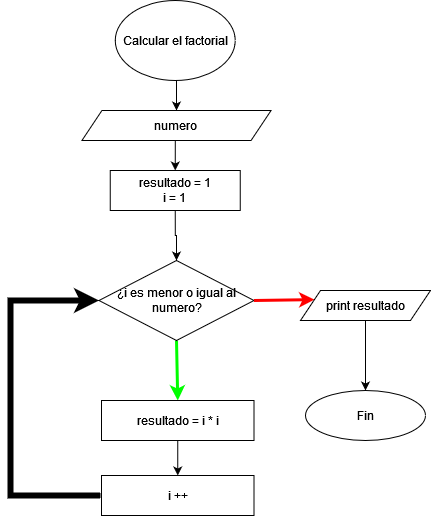

The diagram above was exported from draw.io. Its source (the exported page's mxGraphModel, read from the mxfile embedded in the PNG):
<mxGraphModel dx="880" dy="462" grid="1" gridSize="10" guides="1" tooltips="1" connect="1" arrows="1" fold="1" page="1" pageScale="1" pageWidth="827" pageHeight="1169" math="0" shadow="0">
  <root>
    <mxCell id="WIyWlLk6GJQsqaUBKTNV-0" />
    <mxCell id="WIyWlLk6GJQsqaUBKTNV-1" parent="WIyWlLk6GJQsqaUBKTNV-0" />
    <mxCell id="d5LpfFYR-azkWWy9XSus-34" value="" style="endArrow=classic;html=1;rounded=0;exitX=0.5;exitY=1;exitDx=0;exitDy=0;entryX=0.5;entryY=0;entryDx=0;entryDy=0;strokeColor=#00ff00;strokeWidth=3;" parent="WIyWlLk6GJQsqaUBKTNV-1" source="d5LpfFYR-azkWWy9XSus-33" target="d5LpfFYR-azkWWy9XSus-38" edge="1">
      <mxGeometry width="50" height="50" relative="1" as="geometry">
        <mxPoint x="366.25" y="450" as="sourcePoint" />
        <mxPoint x="365" y="530" as="targetPoint" />
      </mxGeometry>
    </mxCell>
    <mxCell id="r-up1aRyQQMcvJLhXlGv-12" style="edgeStyle=orthogonalEdgeStyle;rounded=0;orthogonalLoop=1;jettySize=auto;html=1;exitX=0.5;exitY=1;exitDx=0;exitDy=0;entryX=0.5;entryY=0;entryDx=0;entryDy=0;" edge="1" parent="WIyWlLk6GJQsqaUBKTNV-1" source="d5LpfFYR-azkWWy9XSus-38" target="r-up1aRyQQMcvJLhXlGv-11">
      <mxGeometry relative="1" as="geometry" />
    </mxCell>
    <mxCell id="d5LpfFYR-azkWWy9XSus-38" value="resultado = i * i " style="rounded=0;whiteSpace=wrap;html=1;" parent="WIyWlLk6GJQsqaUBKTNV-1" vertex="1">
      <mxGeometry x="291" y="470" width="152.5" height="40" as="geometry" />
    </mxCell>
    <mxCell id="d5LpfFYR-azkWWy9XSus-33" value="¿i es menor o igual al numero?" style="rhombus;whiteSpace=wrap;html=1;" parent="WIyWlLk6GJQsqaUBKTNV-1" vertex="1">
      <mxGeometry x="288.5" y="330" width="155" height="80" as="geometry" />
    </mxCell>
    <mxCell id="d5LpfFYR-azkWWy9XSus-41" value="" style="endArrow=classic;html=1;rounded=0;entryX=0;entryY=0.5;entryDx=0;entryDy=0;strokeWidth=6;" parent="WIyWlLk6GJQsqaUBKTNV-1" target="d5LpfFYR-azkWWy9XSus-33" edge="1">
      <mxGeometry width="50" height="50" relative="1" as="geometry">
        <mxPoint x="290" y="565" as="sourcePoint" />
        <mxPoint x="200" y="320" as="targetPoint" />
        <Array as="points">
          <mxPoint x="200" y="565" />
          <mxPoint x="200" y="370" />
        </Array>
      </mxGeometry>
    </mxCell>
    <mxCell id="d5LpfFYR-azkWWy9XSus-42" value="" style="endArrow=classic;html=1;rounded=0;exitX=1;exitY=0.5;exitDx=0;exitDy=0;strokeColor=#ff0000;strokeWidth=3;entryX=0;entryY=0.25;entryDx=0;entryDy=0;" parent="WIyWlLk6GJQsqaUBKTNV-1" source="d5LpfFYR-azkWWy9XSus-33" target="r-up1aRyQQMcvJLhXlGv-13" edge="1">
      <mxGeometry width="50" height="50" relative="1" as="geometry">
        <mxPoint x="440" y="480" as="sourcePoint" />
        <mxPoint x="510" y="370" as="targetPoint" />
        <Array as="points" />
      </mxGeometry>
    </mxCell>
    <mxCell id="r-up1aRyQQMcvJLhXlGv-3" style="edgeStyle=orthogonalEdgeStyle;rounded=0;orthogonalLoop=1;jettySize=auto;html=1;exitX=0.5;exitY=1;exitDx=0;exitDy=0;entryX=0.5;entryY=0;entryDx=0;entryDy=0;" edge="1" parent="WIyWlLk6GJQsqaUBKTNV-1" source="rukO9EnuRCfB5Mei9tq8-0" target="r-up1aRyQQMcvJLhXlGv-7">
      <mxGeometry relative="1" as="geometry">
        <mxPoint x="364.75" y="180" as="targetPoint" />
      </mxGeometry>
    </mxCell>
    <mxCell id="rukO9EnuRCfB5Mei9tq8-0" value="Calcular el factorial" style="ellipse;whiteSpace=wrap;html=1;" parent="WIyWlLk6GJQsqaUBKTNV-1" vertex="1">
      <mxGeometry x="304.75" y="70" width="120" height="80" as="geometry" />
    </mxCell>
    <mxCell id="r-up1aRyQQMcvJLhXlGv-9" style="edgeStyle=orthogonalEdgeStyle;rounded=0;orthogonalLoop=1;jettySize=auto;html=1;exitX=0.5;exitY=1;exitDx=0;exitDy=0;entryX=0.5;entryY=0;entryDx=0;entryDy=0;" edge="1" parent="WIyWlLk6GJQsqaUBKTNV-1" source="r-up1aRyQQMcvJLhXlGv-7" target="r-up1aRyQQMcvJLhXlGv-8">
      <mxGeometry relative="1" as="geometry" />
    </mxCell>
    <mxCell id="r-up1aRyQQMcvJLhXlGv-7" value="numero" style="shape=parallelogram;perimeter=parallelogramPerimeter;whiteSpace=wrap;html=1;fixedSize=1;" vertex="1" parent="WIyWlLk6GJQsqaUBKTNV-1">
      <mxGeometry x="271.44" y="180" width="189.12" height="30" as="geometry" />
    </mxCell>
    <mxCell id="r-up1aRyQQMcvJLhXlGv-10" style="edgeStyle=orthogonalEdgeStyle;rounded=0;orthogonalLoop=1;jettySize=auto;html=1;exitX=0.5;exitY=1;exitDx=0;exitDy=0;entryX=0.5;entryY=0;entryDx=0;entryDy=0;" edge="1" parent="WIyWlLk6GJQsqaUBKTNV-1" source="r-up1aRyQQMcvJLhXlGv-8" target="d5LpfFYR-azkWWy9XSus-33">
      <mxGeometry relative="1" as="geometry" />
    </mxCell>
    <mxCell id="r-up1aRyQQMcvJLhXlGv-8" value="&lt;div&gt;resultado = 1&lt;/div&gt;&lt;div&gt;i = 1&lt;br&gt;&lt;/div&gt;" style="rounded=0;whiteSpace=wrap;html=1;" vertex="1" parent="WIyWlLk6GJQsqaUBKTNV-1">
      <mxGeometry x="299.75" y="240" width="130" height="40" as="geometry" />
    </mxCell>
    <mxCell id="r-up1aRyQQMcvJLhXlGv-11" value="i ++" style="rounded=0;whiteSpace=wrap;html=1;" vertex="1" parent="WIyWlLk6GJQsqaUBKTNV-1">
      <mxGeometry x="291" y="545" width="152.5" height="40" as="geometry" />
    </mxCell>
    <mxCell id="r-up1aRyQQMcvJLhXlGv-14" style="edgeStyle=orthogonalEdgeStyle;rounded=0;orthogonalLoop=1;jettySize=auto;html=1;exitX=0.5;exitY=1;exitDx=0;exitDy=0;entryX=0.5;entryY=0;entryDx=0;entryDy=0;" edge="1" parent="WIyWlLk6GJQsqaUBKTNV-1" source="r-up1aRyQQMcvJLhXlGv-13" target="r-up1aRyQQMcvJLhXlGv-15">
      <mxGeometry relative="1" as="geometry">
        <mxPoint x="555" y="460" as="targetPoint" />
      </mxGeometry>
    </mxCell>
    <mxCell id="r-up1aRyQQMcvJLhXlGv-13" value="print resultado" style="shape=parallelogram;perimeter=parallelogramPerimeter;whiteSpace=wrap;html=1;fixedSize=1;" vertex="1" parent="WIyWlLk6GJQsqaUBKTNV-1">
      <mxGeometry x="490" y="360" width="130" height="30" as="geometry" />
    </mxCell>
    <mxCell id="r-up1aRyQQMcvJLhXlGv-15" value="Fin" style="ellipse;whiteSpace=wrap;html=1;" vertex="1" parent="WIyWlLk6GJQsqaUBKTNV-1">
      <mxGeometry x="495" y="460" width="120" height="50" as="geometry" />
    </mxCell>
  </root>
</mxGraphModel>